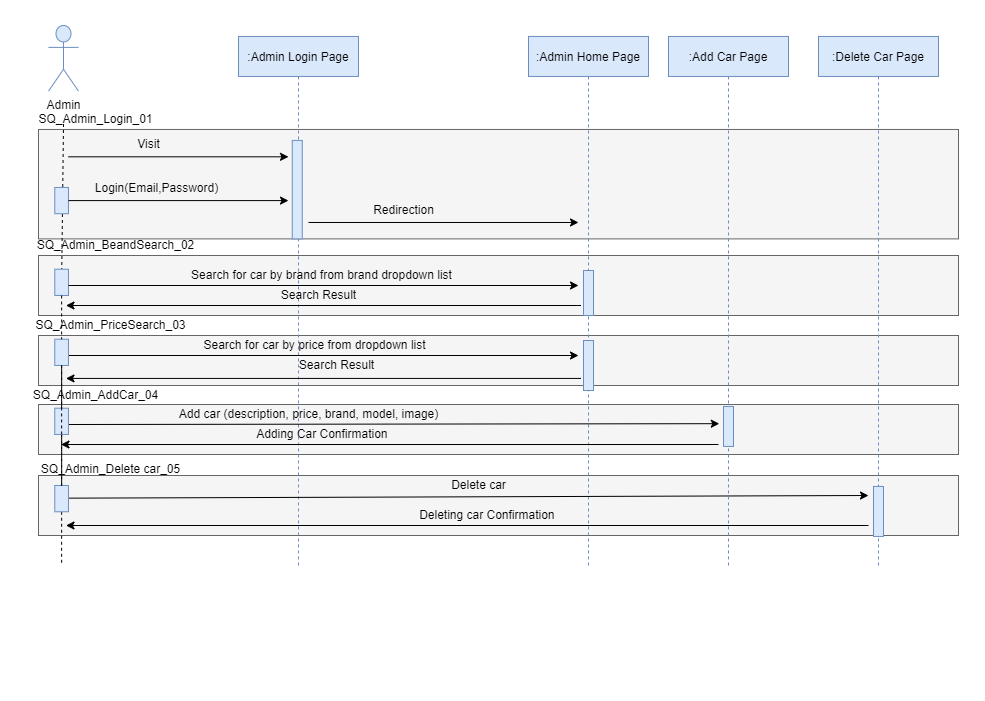

The diagram above was exported from draw.io. Its source (the exported page's mxGraphModel, read from the mxfile embedded in the PNG):
<mxGraphModel dx="1114" dy="527" grid="1" gridSize="10" guides="1" tooltips="1" connect="1" arrows="1" fold="1" page="1" pageScale="1" pageWidth="850" pageHeight="1100" math="0" shadow="0">
  <root>
    <mxCell id="0" />
    <mxCell id="1" parent="0" />
    <mxCell id="KVSfTGF-31xIIIAIiNCN-44" value="" style="group" parent="1" connectable="0" vertex="1">
      <mxGeometry x="30" y="60" width="910" height="650" as="geometry" />
    </mxCell>
    <mxCell id="KVSfTGF-31xIIIAIiNCN-274" value="" style="rounded=0;whiteSpace=wrap;html=1;fillColor=#f5f5f5;fontColor=#333333;strokeColor=#666666;" parent="KVSfTGF-31xIIIAIiNCN-44" vertex="1">
      <mxGeometry x="-10" y="379" width="920" height="50" as="geometry" />
    </mxCell>
    <mxCell id="KVSfTGF-31xIIIAIiNCN-275" value="" style="rounded=0;whiteSpace=wrap;html=1;fillColor=#f5f5f5;fontColor=#333333;strokeColor=#666666;" parent="KVSfTGF-31xIIIAIiNCN-44" vertex="1">
      <mxGeometry x="-10" y="450" width="920" height="60" as="geometry" />
    </mxCell>
    <mxCell id="KVSfTGF-31xIIIAIiNCN-123" value="" style="rounded=0;whiteSpace=wrap;html=1;fillColor=#f5f5f5;fontColor=#333333;strokeColor=#666666;" parent="KVSfTGF-31xIIIAIiNCN-44" vertex="1">
      <mxGeometry x="-10" y="310" width="920" height="50" as="geometry" />
    </mxCell>
    <mxCell id="KVSfTGF-31xIIIAIiNCN-122" value="" style="rounded=0;whiteSpace=wrap;html=1;fillColor=#f5f5f5;fontColor=#333333;strokeColor=#666666;" parent="KVSfTGF-31xIIIAIiNCN-44" vertex="1">
      <mxGeometry x="-10" y="230" width="920" height="60" as="geometry" />
    </mxCell>
    <mxCell id="KVSfTGF-31xIIIAIiNCN-118" value="" style="rounded=0;whiteSpace=wrap;html=1;fillColor=#f5f5f5;fontColor=#333333;strokeColor=#666666;" parent="KVSfTGF-31xIIIAIiNCN-44" vertex="1">
      <mxGeometry x="-10" y="103.96" width="920" height="109.43" as="geometry" />
    </mxCell>
    <mxCell id="KVSfTGF-31xIIIAIiNCN-45" value="" style="endArrow=none;dashed=1;html=1;rounded=0;" parent="KVSfTGF-31xIIIAIiNCN-44" target="KVSfTGF-31xIIIAIiNCN-83" edge="1">
      <mxGeometry width="50" height="50" relative="1" as="geometry">
        <mxPoint x="15" y="98.49056603773586" as="sourcePoint" />
        <mxPoint x="15" y="590.9433962264152" as="targetPoint" />
      </mxGeometry>
    </mxCell>
    <mxCell id="KVSfTGF-31xIIIAIiNCN-46" value=":Admin Login Page" style="shape=umlLifeline;perimeter=lifelinePerimeter;container=1;collapsible=0;recursiveResize=0;rounded=0;shadow=0;strokeWidth=1;fillColor=#dae8fc;strokeColor=#6c8ebf;" parent="KVSfTGF-31xIIIAIiNCN-44" vertex="1">
      <mxGeometry x="190" y="10.94" width="120" height="529.06" as="geometry" />
    </mxCell>
    <mxCell id="KVSfTGF-31xIIIAIiNCN-55" value="Visit" style="text;html=1;align=center;verticalAlign=middle;resizable=0;points=[];autosize=1;strokeColor=none;fillColor=none;container=1;" parent="KVSfTGF-31xIIIAIiNCN-44" vertex="1">
      <mxGeometry x="80" y="109.43396226415095" width="40" height="20" as="geometry" />
    </mxCell>
    <mxCell id="KVSfTGF-31xIIIAIiNCN-56" value="" style="endArrow=classic;html=1;rounded=0;" parent="KVSfTGF-31xIIIAIiNCN-44" edge="1">
      <mxGeometry width="50" height="50" relative="1" as="geometry">
        <mxPoint x="20" y="131.32075471698113" as="sourcePoint" />
        <mxPoint x="240" y="131.32075471698113" as="targetPoint" />
      </mxGeometry>
    </mxCell>
    <mxCell id="KVSfTGF-31xIIIAIiNCN-57" value="Login(Email,Password)" style="text;html=1;align=center;verticalAlign=middle;resizable=0;points=[];autosize=1;strokeColor=none;fillColor=none;" parent="KVSfTGF-31xIIIAIiNCN-44" vertex="1">
      <mxGeometry x="33.129999999999995" y="148.20754716981133" width="150" height="30" as="geometry" />
    </mxCell>
    <mxCell id="KVSfTGF-31xIIIAIiNCN-65" value=":Admin Home Page" style="shape=umlLifeline;perimeter=lifelinePerimeter;container=1;collapsible=0;recursiveResize=0;rounded=0;shadow=0;strokeWidth=1;fillColor=#dae8fc;strokeColor=#6c8ebf;" parent="KVSfTGF-31xIIIAIiNCN-44" vertex="1">
      <mxGeometry x="480" y="10.94" width="120" height="529.06" as="geometry" />
    </mxCell>
    <mxCell id="KVSfTGF-31xIIIAIiNCN-67" value="" style="endArrow=classic;html=1;rounded=0;startArrow=none;" parent="KVSfTGF-31xIIIAIiNCN-44" edge="1">
      <mxGeometry width="50" height="50" relative="1" as="geometry">
        <mxPoint x="260" y="196.98113207547172" as="sourcePoint" />
        <mxPoint x="530" y="196.98113207547172" as="targetPoint" />
      </mxGeometry>
    </mxCell>
    <mxCell id="KVSfTGF-31xIIIAIiNCN-68" value="" style="group;" parent="KVSfTGF-31xIIIAIiNCN-44" connectable="0" vertex="1">
      <mxGeometry width="30" height="272.9009433962264" as="geometry" />
    </mxCell>
    <mxCell id="KVSfTGF-31xIIIAIiNCN-69" value="Admin" style="shape=umlActor;verticalLabelPosition=bottom;verticalAlign=top;html=1;outlineConnect=0;fillColor=#dae8fc;strokeColor=#6c8ebf;" parent="KVSfTGF-31xIIIAIiNCN-68" vertex="1">
      <mxGeometry width="30" height="65.66037735849056" as="geometry" />
    </mxCell>
    <mxCell id="KVSfTGF-31xIIIAIiNCN-71" value="" style="rounded=0;whiteSpace=wrap;html=1;rotation=90;fillColor=#dae8fc;strokeColor=#6c8ebf;" parent="KVSfTGF-31xIIIAIiNCN-68" vertex="1">
      <mxGeometry y="168.2547169811321" width="26.25" height="13.679245283018869" as="geometry" />
    </mxCell>
    <mxCell id="KVSfTGF-31xIIIAIiNCN-72" value="" style="endArrow=none;html=1;rounded=0;" parent="KVSfTGF-31xIIIAIiNCN-68" target="KVSfTGF-31xIIIAIiNCN-71" edge="1">
      <mxGeometry width="50" height="50" relative="1" as="geometry">
        <mxPoint x="20" y="175.0943396226415" as="sourcePoint" />
        <mxPoint x="140" y="175.0943396226415" as="targetPoint" />
      </mxGeometry>
    </mxCell>
    <mxCell id="KVSfTGF-31xIIIAIiNCN-83" value="" style="rounded=0;whiteSpace=wrap;html=1;rotation=90;container=1;fillColor=#dae8fc;strokeColor=#6c8ebf;" parent="KVSfTGF-31xIIIAIiNCN-68" vertex="1">
      <mxGeometry y="250.001320754717" width="26.25" height="13.679245283018869" as="geometry" />
    </mxCell>
    <mxCell id="KVSfTGF-31xIIIAIiNCN-74" value="" style="endArrow=classic;html=1;rounded=0;startArrow=none;" parent="KVSfTGF-31xIIIAIiNCN-44" edge="1">
      <mxGeometry width="50" height="50" relative="1" as="geometry">
        <mxPoint x="20" y="260" as="sourcePoint" />
        <mxPoint x="530" y="260" as="targetPoint" />
      </mxGeometry>
    </mxCell>
    <mxCell id="KVSfTGF-31xIIIAIiNCN-76" value="" style="endArrow=classic;html=1;rounded=0;" parent="KVSfTGF-31xIIIAIiNCN-44" edge="1">
      <mxGeometry width="50" height="50" relative="1" as="geometry">
        <mxPoint x="20" y="175.0943396226415" as="sourcePoint" />
        <mxPoint x="240" y="175.0943396226415" as="targetPoint" />
      </mxGeometry>
    </mxCell>
    <mxCell id="KVSfTGF-31xIIIAIiNCN-77" value="Redirection" style="text;html=1;align=center;verticalAlign=middle;resizable=0;points=[];autosize=1;strokeColor=none;fillColor=none;container=0;" parent="KVSfTGF-31xIIIAIiNCN-44" vertex="1">
      <mxGeometry x="315" y="175.0943396226415" width="80" height="20" as="geometry" />
    </mxCell>
    <mxCell id="KVSfTGF-31xIIIAIiNCN-79" value="Search for car by brand from brand dropdown list" style="text;html=1;align=center;verticalAlign=middle;resizable=0;points=[];autosize=1;strokeColor=none;fillColor=none;" parent="KVSfTGF-31xIIIAIiNCN-44" vertex="1">
      <mxGeometry x="132.5" y="235.00792452830188" width="280" height="30" as="geometry" />
    </mxCell>
    <mxCell id="KVSfTGF-31xIIIAIiNCN-80" value="Search for car by price from dropdown list" style="text;html=1;align=center;verticalAlign=middle;resizable=0;points=[];autosize=1;strokeColor=none;fillColor=none;" parent="KVSfTGF-31xIIIAIiNCN-44" vertex="1">
      <mxGeometry x="141" y="305.00660377358486" width="250" height="30" as="geometry" />
    </mxCell>
    <mxCell id="KVSfTGF-31xIIIAIiNCN-85" value="" style="endArrow=none;dashed=1;html=1;rounded=0;startArrow=none;" parent="KVSfTGF-31xIIIAIiNCN-44" source="KVSfTGF-31xIIIAIiNCN-86" target="KVSfTGF-31xIIIAIiNCN-84" edge="1">
      <mxGeometry width="50" height="50" relative="1" as="geometry">
        <mxPoint x="33.22493654822347" y="379.5990566037736" as="sourcePoint" />
        <mxPoint x="35" y="634.7169811320755" as="targetPoint" />
      </mxGeometry>
    </mxCell>
    <mxCell id="KVSfTGF-31xIIIAIiNCN-49" value="" style="endArrow=classic;html=1;rounded=0;" parent="KVSfTGF-31xIIIAIiNCN-44" edge="1">
      <mxGeometry width="50" height="50" relative="1" as="geometry">
        <mxPoint x="20" y="330.00509433962264" as="sourcePoint" />
        <mxPoint x="530" y="330.00509433962264" as="targetPoint" />
      </mxGeometry>
    </mxCell>
    <mxCell id="KVSfTGF-31xIIIAIiNCN-96" value="" style="endArrow=none;dashed=1;html=1;rounded=0;startArrow=none;" parent="KVSfTGF-31xIIIAIiNCN-44" source="KVSfTGF-31xIIIAIiNCN-86" edge="1">
      <mxGeometry width="50" height="50" relative="1" as="geometry">
        <mxPoint x="45.0045992366413" y="480.82547169811323" as="sourcePoint" />
        <mxPoint x="13.125" y="540.031603773585" as="targetPoint" />
      </mxGeometry>
    </mxCell>
    <mxCell id="KVSfTGF-31xIIIAIiNCN-91" value="Search Result" style="text;html=1;align=center;verticalAlign=middle;resizable=0;points=[];autosize=1;strokeColor=none;fillColor=none;" parent="KVSfTGF-31xIIIAIiNCN-44" vertex="1">
      <mxGeometry x="220" y="255.0047169811321" width="100" height="30" as="geometry" />
    </mxCell>
    <mxCell id="KVSfTGF-31xIIIAIiNCN-98" value="" style="endArrow=none;dashed=1;html=1;rounded=0;startArrow=none;" parent="KVSfTGF-31xIIIAIiNCN-44" source="KVSfTGF-31xIIIAIiNCN-120" target="KVSfTGF-31xIIIAIiNCN-86" edge="1">
      <mxGeometry width="50" height="50" relative="1" as="geometry">
        <mxPoint x="43.28950000000009" y="316.6745283018868" as="sourcePoint" />
        <mxPoint x="44.84050000000002" y="452.0990566037736" as="targetPoint" />
      </mxGeometry>
    </mxCell>
    <mxCell id="KVSfTGF-31xIIIAIiNCN-99" value="" style="endArrow=classic;html=1;rounded=0;entryX=-0.42;entryY=0.431;entryDx=0;entryDy=0;entryPerimeter=0;" parent="KVSfTGF-31xIIIAIiNCN-44" target="Bk8DbH3OjYjZzhygwHTH-2" edge="1">
      <mxGeometry width="50" height="50" relative="1" as="geometry">
        <mxPoint x="20" y="398.99547169811325" as="sourcePoint" />
        <mxPoint x="530" y="398.99547169811325" as="targetPoint" />
      </mxGeometry>
    </mxCell>
    <mxCell id="KVSfTGF-31xIIIAIiNCN-101" value="" style="endArrow=classic;html=1;rounded=0;" parent="KVSfTGF-31xIIIAIiNCN-44" edge="1">
      <mxGeometry width="50" height="50" relative="1" as="geometry">
        <mxPoint x="532.5" y="352.9218867924528" as="sourcePoint" />
        <mxPoint x="17.5" y="352.9218867924528" as="targetPoint" />
      </mxGeometry>
    </mxCell>
    <mxCell id="KVSfTGF-31xIIIAIiNCN-103" value="Adding Car Confirmation&amp;nbsp;" style="text;html=1;align=center;verticalAlign=middle;resizable=0;points=[];autosize=1;strokeColor=none;fillColor=none;" parent="KVSfTGF-31xIIIAIiNCN-44" vertex="1">
      <mxGeometry x="200" y="398.99547169811325" width="150" height="20" as="geometry" />
    </mxCell>
    <mxCell id="KVSfTGF-31xIIIAIiNCN-105" value="Deleting car Confirmation&amp;nbsp;" style="text;html=1;align=center;verticalAlign=middle;resizable=0;points=[];autosize=1;strokeColor=none;fillColor=none;" parent="KVSfTGF-31xIIIAIiNCN-44" vertex="1">
      <mxGeometry x="360" y="474.9958490566038" width="160" height="30" as="geometry" />
    </mxCell>
    <mxCell id="KVSfTGF-31xIIIAIiNCN-111" value="" style="endArrow=classic;html=1;rounded=0;" parent="KVSfTGF-31xIIIAIiNCN-44" edge="1">
      <mxGeometry width="50" height="50" relative="1" as="geometry">
        <mxPoint x="17.5" y="472.6558490566038" as="sourcePoint" />
        <mxPoint x="820" y="470" as="targetPoint" />
      </mxGeometry>
    </mxCell>
    <mxCell id="KVSfTGF-31xIIIAIiNCN-78" value="Add car (description, price, brand, model, image)" style="text;html=1;align=center;verticalAlign=middle;resizable=0;points=[];autosize=1;strokeColor=none;fillColor=none;" parent="KVSfTGF-31xIIIAIiNCN-44" vertex="1">
      <mxGeometry x="120" y="373.99867924528303" width="280" height="30" as="geometry" />
    </mxCell>
    <mxCell id="KVSfTGF-31xIIIAIiNCN-47" value="" style="points=[];perimeter=orthogonalPerimeter;rounded=0;shadow=0;strokeWidth=1;fillColor=#dae8fc;strokeColor=#6c8ebf;" parent="KVSfTGF-31xIIIAIiNCN-44" vertex="1">
      <mxGeometry x="243.75" y="114.9056603773585" width="10" height="98.49056603773586" as="geometry" />
    </mxCell>
    <mxCell id="KVSfTGF-31xIIIAIiNCN-104" value="" style="endArrow=classic;html=1;rounded=0;" parent="KVSfTGF-31xIIIAIiNCN-44" edge="1">
      <mxGeometry width="50" height="50" relative="1" as="geometry">
        <mxPoint x="670" y="419" as="sourcePoint" />
        <mxPoint x="12.5" y="418.9988679245283" as="targetPoint" />
      </mxGeometry>
    </mxCell>
    <mxCell id="KVSfTGF-31xIIIAIiNCN-100" value="Search Result" style="text;html=1;align=center;verticalAlign=middle;resizable=0;points=[];autosize=1;strokeColor=none;fillColor=none;" parent="KVSfTGF-31xIIIAIiNCN-44" vertex="1">
      <mxGeometry x="237.5" y="325.00169811320757" width="100" height="30" as="geometry" />
    </mxCell>
    <mxCell id="KVSfTGF-31xIIIAIiNCN-84" value="" style="rounded=0;whiteSpace=wrap;html=1;rotation=90;container=1;fillColor=#dae8fc;strokeColor=#6c8ebf;" parent="KVSfTGF-31xIIIAIiNCN-44" vertex="1">
      <mxGeometry y="319.99528301886795" width="26.25" height="13.679245283018869" as="geometry" />
    </mxCell>
    <mxCell id="KVSfTGF-31xIIIAIiNCN-119" value="" style="endArrow=none;dashed=1;html=1;rounded=0;startArrow=none;" parent="KVSfTGF-31xIIIAIiNCN-44" source="KVSfTGF-31xIIIAIiNCN-83" target="KVSfTGF-31xIIIAIiNCN-84" edge="1">
      <mxGeometry width="50" height="50" relative="1" as="geometry">
        <mxPoint x="43.125" y="329.9659433962264" as="sourcePoint" />
        <mxPoint x="43.125" y="500.02632075471683" as="targetPoint" />
      </mxGeometry>
    </mxCell>
    <mxCell id="KVSfTGF-31xIIIAIiNCN-120" value="" style="rounded=0;whiteSpace=wrap;html=1;rotation=90;container=1;fillColor=#dae8fc;strokeColor=#6c8ebf;" parent="KVSfTGF-31xIIIAIiNCN-44" vertex="1">
      <mxGeometry y="388.99528301886795" width="26.25" height="13.679245283018869" as="geometry" />
    </mxCell>
    <mxCell id="KVSfTGF-31xIIIAIiNCN-121" value="" style="endArrow=none;dashed=1;html=1;rounded=0;startArrow=none;" parent="KVSfTGF-31xIIIAIiNCN-44" source="KVSfTGF-31xIIIAIiNCN-84" target="KVSfTGF-31xIIIAIiNCN-120" edge="1">
      <mxGeometry width="50" height="50" relative="1" as="geometry">
        <mxPoint x="43.125" y="399.95990566037733" as="sourcePoint" />
        <mxPoint x="43.125" y="500.02632075471683" as="targetPoint" />
      </mxGeometry>
    </mxCell>
    <mxCell id="KVSfTGF-31xIIIAIiNCN-280" value="SQ_Admin_Login_01" style="text;html=1;align=center;verticalAlign=middle;resizable=0;points=[];autosize=1;strokeColor=none;fillColor=none;" parent="KVSfTGF-31xIIIAIiNCN-44" vertex="1">
      <mxGeometry x="-18.12" y="83.96000000000001" width="130" height="20" as="geometry" />
    </mxCell>
    <mxCell id="KVSfTGF-31xIIIAIiNCN-86" value="" style="rounded=0;whiteSpace=wrap;html=1;rotation=90;container=1;fillColor=#dae8fc;strokeColor=#6c8ebf;" parent="KVSfTGF-31xIIIAIiNCN-44" vertex="1">
      <mxGeometry y="466.3116981132076" width="26.25" height="13.679245283018869" as="geometry" />
    </mxCell>
    <mxCell id="obZnV-j-aWpPukFJJb9X-3" value="" style="endArrow=none;dashed=1;html=1;rounded=0;startArrow=none;" parent="KVSfTGF-31xIIIAIiNCN-44" source="KVSfTGF-31xIIIAIiNCN-84" target="KVSfTGF-31xIIIAIiNCN-86" edge="1">
      <mxGeometry width="50" height="50" relative="1" as="geometry">
        <mxPoint x="43.23402622331719" y="399.95990566037733" as="sourcePoint" />
        <mxPoint x="44.89597377668292" y="600.031603773585" as="targetPoint" />
        <Array as="points" />
      </mxGeometry>
    </mxCell>
    <mxCell id="KVSfTGF-31xIIIAIiNCN-106" value="" style="endArrow=classic;html=1;rounded=0;" parent="KVSfTGF-31xIIIAIiNCN-44" edge="1">
      <mxGeometry width="50" height="50" relative="1" as="geometry">
        <mxPoint x="820" y="500" as="sourcePoint" />
        <mxPoint x="17.5" y="500.002641509434" as="targetPoint" />
      </mxGeometry>
    </mxCell>
    <mxCell id="obZnV-j-aWpPukFJJb9X-5" value="SQ_Admin_AddCar_04" style="text;html=1;align=center;verticalAlign=middle;resizable=0;points=[];autosize=1;strokeColor=none;fillColor=none;" parent="KVSfTGF-31xIIIAIiNCN-44" vertex="1">
      <mxGeometry x="-23.119999999999997" y="360" width="140" height="20" as="geometry" />
    </mxCell>
    <mxCell id="obZnV-j-aWpPukFJJb9X-6" value="SQ_Admin_Delete car_05" style="text;html=1;align=center;verticalAlign=middle;resizable=0;points=[];autosize=1;strokeColor=none;fillColor=none;" parent="KVSfTGF-31xIIIAIiNCN-44" vertex="1">
      <mxGeometry x="-18.119999999999997" y="429" width="160" height="30" as="geometry" />
    </mxCell>
    <mxCell id="KVSfTGF-31xIIIAIiNCN-75" value="" style="endArrow=classic;html=1;rounded=0;" parent="KVSfTGF-31xIIIAIiNCN-44" edge="1">
      <mxGeometry width="50" height="50" relative="1" as="geometry">
        <mxPoint x="532.5" y="280.00150943396227" as="sourcePoint" />
        <mxPoint x="17.5" y="280.00150943396227" as="targetPoint" />
      </mxGeometry>
    </mxCell>
    <mxCell id="KVSfTGF-31xIIIAIiNCN-66" value="" style="points=[];perimeter=orthogonalPerimeter;rounded=0;shadow=0;strokeWidth=1;container=1;fillColor=#dae8fc;strokeColor=#6c8ebf;" parent="KVSfTGF-31xIIIAIiNCN-44" vertex="1">
      <mxGeometry x="535" y="315" width="10" height="50" as="geometry" />
    </mxCell>
    <mxCell id="Bk8DbH3OjYjZzhygwHTH-7" value="" style="points=[];perimeter=orthogonalPerimeter;rounded=0;shadow=0;strokeWidth=1;container=1;fillColor=#dae8fc;strokeColor=#6c8ebf;" parent="KVSfTGF-31xIIIAIiNCN-44" vertex="1">
      <mxGeometry x="535" y="245" width="10" height="45" as="geometry" />
    </mxCell>
    <mxCell id="KVSfTGF-31xIIIAIiNCN-115" value="Delete car" style="text;html=1;align=center;verticalAlign=middle;resizable=0;points=[];autosize=1;strokeColor=none;fillColor=none;" parent="KVSfTGF-31xIIIAIiNCN-44" vertex="1">
      <mxGeometry x="390" y="444.99566037735843" width="80" height="30" as="geometry" />
    </mxCell>
    <mxCell id="Bk8DbH3OjYjZzhygwHTH-1" value=":Add Car Page" style="shape=umlLifeline;perimeter=lifelinePerimeter;container=1;collapsible=0;recursiveResize=0;rounded=0;shadow=0;strokeWidth=1;fillColor=#dae8fc;strokeColor=#6c8ebf;" parent="1" vertex="1">
      <mxGeometry x="650" y="70.94" width="120" height="529.06" as="geometry" />
    </mxCell>
    <mxCell id="Bk8DbH3OjYjZzhygwHTH-2" value="" style="points=[];perimeter=orthogonalPerimeter;rounded=0;shadow=0;strokeWidth=1;container=1;fillColor=#dae8fc;strokeColor=#6c8ebf;" parent="Bk8DbH3OjYjZzhygwHTH-1" vertex="1">
      <mxGeometry x="55" y="370" width="10" height="40" as="geometry" />
    </mxCell>
    <mxCell id="Bk8DbH3OjYjZzhygwHTH-3" value=":Delete Car Page" style="shape=umlLifeline;perimeter=lifelinePerimeter;container=1;collapsible=0;recursiveResize=0;rounded=0;shadow=0;strokeWidth=1;fillColor=#dae8fc;strokeColor=#6c8ebf;" parent="1" vertex="1">
      <mxGeometry x="800" y="70.94" width="120" height="529.06" as="geometry" />
    </mxCell>
    <mxCell id="Bk8DbH3OjYjZzhygwHTH-4" value="" style="points=[];perimeter=orthogonalPerimeter;rounded=0;shadow=0;strokeWidth=1;container=1;fillColor=#dae8fc;strokeColor=#6c8ebf;" parent="Bk8DbH3OjYjZzhygwHTH-3" vertex="1">
      <mxGeometry x="55" y="450" width="10" height="50" as="geometry" />
    </mxCell>
    <mxCell id="KVSfTGF-31xIIIAIiNCN-281" value="SQ_Admin_BeandSearch_02" style="text;html=1;align=center;verticalAlign=middle;resizable=0;points=[];autosize=1;strokeColor=none;fillColor=none;" parent="1" vertex="1">
      <mxGeometry x="6.880000000000003" y="265.01" width="180" height="30" as="geometry" />
    </mxCell>
    <mxCell id="obZnV-j-aWpPukFJJb9X-1" value="SQ_Admin_PriceSearch_03" style="text;html=1;align=center;verticalAlign=middle;resizable=0;points=[];autosize=1;strokeColor=none;fillColor=none;" parent="1" vertex="1">
      <mxGeometry x="6.880000000000003" y="345" width="170" height="30" as="geometry" />
    </mxCell>
  </root>
</mxGraphModel>